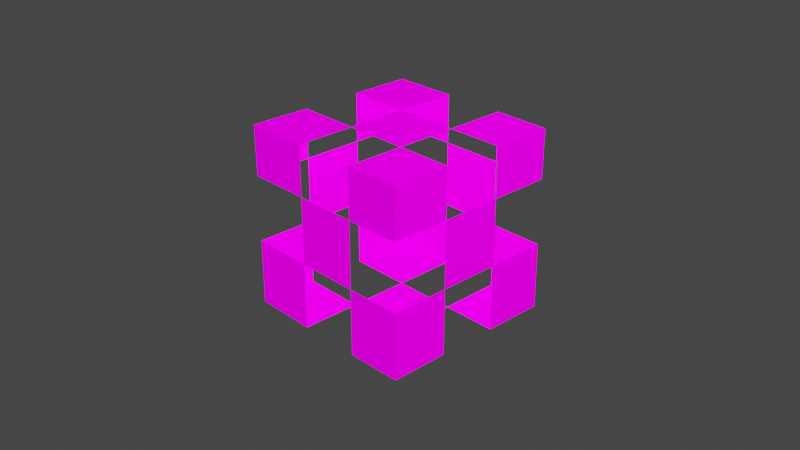 # Source: untitled.blend  (saved by Blender 2.82.7; exported with 4.5.12 LTS)
import bpy
from mathutils import Matrix  # noqa: F401  (used for matrix-valued properties, if any)

bpy.ops.wm.read_factory_settings(use_empty=True)
scene = bpy.context.scene
scene.name = 'Scene'

# ---- collections
col_collection = bpy.data.collections.new('Collection'); scene.collection.children.link(col_collection)

# ---- images (referenced by path relative to the original .blend; pixels are not part of the script)
import os
ASSET_DIR = os.environ.get("B2B_ASSET_DIR", "")  # directory of the original .blend (textures are referenced by path, not embedded)
HERE = os.path.dirname(os.path.abspath(__file__))  # packed textures are extracted next to this script under _unpacked/

def load_image(name, relpath, width, height, colorspace="sRGB"):
    """Load a texture the original file referenced (path relative to the .blend, or extracted next to this script)."""
    p = next((c for c in (os.path.join(HERE, relpath), os.path.join(ASSET_DIR, relpath)) if relpath and os.path.exists(c)), "")
    if p:
        img = bpy.data.images.load(p, check_existing=True)
        img.name = name
    else:  # same state as the original file: an image datablock whose file is absent (Cycles renders it pink)
        img = bpy.data.images.new(name, width, height)
        img.source = "FILE"
        img.filepath = "//" + (relpath or name)
    img.colorspace_settings.name = colorspace
    return img
img_ur_jpg = load_image('ur.jpg', 'ur.jpg', 1024, 1024, 'sRGB')

# ---- materials (node trees are filled in below, after node groups)
mat_material_001 = bpy.data.materials.new('Material.001')
mat_material_001.use_transparent_shadow = False

# ---- material node trees
mat_material_001.use_nodes = True; mat_material_001.node_tree.nodes.clear()
_N = mat_material_001.node_tree.nodes; _L = mat_material_001.node_tree.links
n0 = _N.new('ShaderNodeOutputMaterial'); n0.name = 'Material Output'; n0.location = (300, 300)
n1 = _N.new('ShaderNodeBsdfPrincipled'); n1.name = 'Principled BSDF'; n1.location = (10, 300)
n1.distribution = 'GGX'
n1.subsurface_method = 'BURLEY'
n1.inputs[2].default_value = 0.0
n1.inputs[3].default_value = 1.45
n1.inputs[9].default_value = (0.0, 0.0, 0.0)
n1.inputs[13].default_value = 0.0
n1.inputs[20].default_value = 0.0
n1.inputs[28].default_value = 1.0
n2 = _N.new('ShaderNodeTexImage'); n2.name = 'Image Texture'; n2.location = (-311, 255)
n2.image = img_ur_jpg
n2.extension = 'EXTEND'
_L.new(n1.outputs[0], n0.inputs[0])
_L.new(n2.outputs[0], n1.inputs[0])
_L.new(n2.outputs[0], n1.inputs[27])
n0.is_active_output = True

# ---- world
world_world = bpy.data.worlds.new('World'); scene.world = world_world
world_world.use_nodes = True; world_world.node_tree.nodes.clear()
_N = world_world.node_tree.nodes; _L = world_world.node_tree.links
n0 = _N.new('ShaderNodeOutputWorld'); n0.name = 'World Output'; n0.location = (300, 300)
n1 = _N.new('ShaderNodeBackground'); n1.name = 'Background'; n1.location = (10, 300)
n1.inputs[0].default_value = (0.05088, 0.05088, 0.05088, 1.0)
_L.new(n1.outputs[0], n0.inputs[0])
n0.is_active_output = True
world_world.color = (0.05088, 0.05088, 0.05088)
world_world.use_sun_shadow = False
world_world.sun_shadow_jitter_overblur = 0.0

# ---- cameras
cam_camera = bpy.data.cameras.new('Camera')
cam_camera.clip_end = 100.0
cam_camera.ortho_scale = 7.314

# ---- lights
light_light = bpy.data.lights.new('Light', 'POINT')
light_light.transmission_factor = 0.0
light_light.energy = 1000.0
light_light.shadow_soft_size = 0.1
light_light.shadow_maximum_resolution = 0.006
light_light.use_absolute_resolution = True

# ---- meshes
me_cube_001 = bpy.data.meshes.new('Cube.001')
me_cube_001.from_pydata([(-1.008, -0.9959, -0.9966), (-1.009, -0.998, 0.9987), (-1.008, 0.9959, -0.9966), (-1.008, 0.9959, 0.9966), (1.008, -0.9959, -0.9966), (1.009, -0.998, 0.9987), (1.008, 0.9959, -0.9966), (1.008, 0.9959, 0.9966), (-1.0, -1.0, 0.4566), (-1.0, 1.0, 0.4566), (1.0, 1.0, 0.4566), (1.0, -1.0, 0.4566), (-1.0, 1.0, -0.2717), (1.0, 1.0, -0.2717), (1.0, -1.0, -0.2717), (-1.0, -1.0, -0.2717), (-1.0, -0.3487, -1.0), (-1.0, -0.3487, 1.0), (1.0, -0.3487, -1.0), (1.0, -0.3487, 1.0), (1.0, -0.3487, 0.4566), (-1.0, -0.3487, 0.4566), (-1.0, -0.3487, -0.2717), (1.0, -0.3487, -0.2717), (-1.0, 0.3257, 1.0), (1.0, 0.3257, -1.0), (-1.0, 0.3257, 0.4566), (-1.0, 0.3257, -0.2717), (-1.0, 0.3257, -1.0), (1.0, 0.3257, 1.0), (1.0, 0.3257, 0.4566), (1.0, 0.3257, -0.2717), (0.3925, 1.0, -1.0), (0.3925, 1.0, 1.0), (0.3925, -1.0, -1.0), (0.3925, -1.0, 1.0), (0.3925, -1.0, 0.4566), (0.3925, 1.0, 0.4566), (0.3925, 1.0, -0.2717), (0.3925, -1.0, -0.2717), (0.3925, -0.3487, 1.0), (0.3925, -0.3487, -1.0), (0.3925, 0.3257, -1.0), (0.3925, 0.3257, 1.0), (-0.3037, 1.0, -1.0), (-0.3037, -1.0, 1.0), (-0.3037, -1.0, 0.4566), (-0.3037, -1.0, -0.2717), (-0.3037, -0.3487, -1.0), (-0.3037, 0.3257, -1.0), (-0.3037, 1.0, 1.0), (-0.3037, -1.0, -1.0), (-0.3037, 1.0, 0.4566), (-0.3037, 1.0, -0.2717), (-0.3037, -0.3487, 1.0), (-0.3037, 0.3257, 1.0)], [(28, 16), (29, 19), (17, 24), (18, 25), (50, 33), (51, 34), (32, 44), (35, 45)], [(26, 24, 3, 9), (37, 33, 7, 10), (20, 19, 5, 11), (46, 45, 1, 8), (41, 18, 4, 34), (54, 17, 1, 45), (28, 27, 12, 2), (32, 38, 13, 6), (18, 23, 14, 4), (51, 47, 15, 0), (0, 15, 22, 16), (31, 30, 20, 23), (8, 1, 17, 21), (10, 7, 29, 30), (32, 6, 25, 42), (50, 3, 24, 55), (6, 13, 31, 25), (22, 21, 26, 27), (7, 33, 43, 29), (49, 42, 41, 48), (4, 14, 39, 34), (53, 52, 37, 38), (19, 40, 35, 5), (11, 5, 35, 36), (9, 3, 50, 52), (16, 48, 51, 0), (2, 12, 53, 44), (2, 44, 49, 28), (43, 55, 54, 40), (39, 36, 46, 47)])
_uv = me_cube_001.uv_layers.new(name='UVMap')
_uv.uv.foreach_set('vector', [0.5571, 0.1657, 0.625, 0.1657, 0.625, 0.25, 0.5571, 0.25, 0.5571, 0.4241, 0.625, 0.4241, 0.625, 0.5, 0.5571, 0.5, 0.5571, 0.6686, 0.625, 0.6686, 0.625, 0.75, 0.5571, 0.75, 0.5571, 0.913, 0.625, 0.913, 0.625, 1.0, 0.5571, 1.0, 0.2991, 0.6686, 0.375, 0.6686, 0.375, 0.75, 0.2991, 0.75, 0.788, 0.6686, 0.875, 0.6686, 0.875, 0.75, 0.788, 0.75, 0.375, 0.1657, 0.466, 0.1657, 0.466, 0.25, 0.375, 0.25, 0.375, 0.4241, 0.466, 0.4241, 0.466, 0.5, 0.375, 0.5, 0.375, 0.6686, 0.466, 0.6686, 0.466, 0.75, 0.375, 0.75, 0.375, 0.913, 0.466, 0.913, 0.466, 1.0, 0.375, 1.0, 0.375, 0.0, 0.466, 0.0, 0.466, 0.08142, 0.375, 0.08142, 0.466, 0.5843, 0.5571, 0.5843, 0.5571, 0.6686, 0.466, 0.6686, 0.5571, 0.0, 0.625, 0.0, 0.625, 0.08142, 0.5571, 0.08142, 0.5571, 0.5, 0.625, 0.5, 0.625, 0.5843, 0.5571, 0.5843, 0.2991, 0.5, 0.375, 0.5, 0.375, 0.5843, 0.2991, 0.5843, 0.788, 0.5, 0.875, 0.5, 0.875, 0.5843, 0.788, 0.5843, 0.375, 0.5, 0.466, 0.5, 0.466, 0.5843, 0.375, 0.5843, 0.466, 0.08142, 0.5571, 0.08142, 0.5571, 0.1657, 0.466, 0.1657, 0.625, 0.5, 0.7009, 0.5, 0.7009, 0.5843, 0.625, 0.5843, 0.212, 0.5843, 0.2991, 0.5843, 0.2991, 0.6686, 0.212, 0.6686, 0.375, 0.75, 0.466, 0.75, 0.466, 0.8259, 0.375, 0.8259, 0.466, 0.337, 0.5571, 0.337, 0.5571, 0.4241, 0.466, 0.4241, 0.625, 0.6686, 0.7009, 0.6686, 0.7009, 0.75, 0.625, 0.75, 0.5571, 0.75, 0.625, 0.75, 0.625, 0.8259, 0.5571, 0.8259, 0.5571, 0.25, 0.625, 0.25, 0.625, 0.337, 0.5571, 0.337, 0.125, 0.6686, 0.212, 0.6686, 0.212, 0.75, 0.125, 0.75, 0.375, 0.25, 0.466, 0.25, 0.466, 0.337, 0.375, 0.337, 0.125, 0.5, 0.212, 0.5, 0.212, 0.5843, 0.125, 0.5843, 0.7009, 0.5843, 0.788, 0.5843, 0.788, 0.6686, 0.7009, 0.6686, 0.466, 0.8259, 0.5571, 0.8259, 0.5571, 0.913, 0.466, 0.913])
me_cube_001.materials.append(mat_material_001)
me_cube_001.use_remesh_fix_poles = True
me_cube_001.use_remesh_preserve_attributes = False
me_cube_001.use_mirror_vertex_groups = False
me_cube_001.update()

# ---- objects
ob_light = bpy.data.objects.new('Light', light_light)
ob_camera = bpy.data.objects.new('Camera', cam_camera)
ob_cube = bpy.data.objects.new('Cube', me_cube_001)

# ---- transforms, parenting, visibility, modifiers, constraints
ob_light.location = (4.076, 1.005, 5.904)
ob_light.rotation_euler = (0.6503, 0.05522, 1.866)
ob_light.lock_rotations_4d = False
ob_light.empty_display_type = 'ARROWS'
ob_light.color = (0.0, 0.0, 0.0, 0.0)
ob_light.lineart.crease_threshold = 0.0
ob_camera.location = (7.359, -6.926, 4.958)
ob_camera.rotation_euler = (1.109, 0.0, 0.8149)
ob_camera.lock_rotations_4d = False
ob_camera.empty_display_type = 'ARROWS'
ob_camera.color = (0.0, 0.0, 0.0, 0.0)
ob_camera.display_type = 'WIRE'
ob_camera.lineart.crease_threshold = 0.0
ob_cube.location = (0.0, 0.0, 0.0)
ob_cube.lineart.crease_threshold = 0.0

# ---- collection membership
col_collection.objects.link(ob_light)
col_collection.objects.link(ob_camera)
col_collection.objects.link(ob_cube)

# ---- scene / render settings (as saved in the file)
scene.camera = ob_camera
scene.frame_start = 1; scene.frame_end = 250; scene.frame_set(4)
scene.render.engine = 'BLENDER_EEVEE_NEXT'
scene.cycles.use_denoising = False
scene.cycles.samples = 128
scene.cycles.sampling_pattern = 'TABULATED_SOBOL'
scene.cycles.use_adaptive_sampling = False
scene.cycles.use_light_tree = False
scene.view_settings.view_transform = 'Filmic'
bpy.context.view_layer.update()
